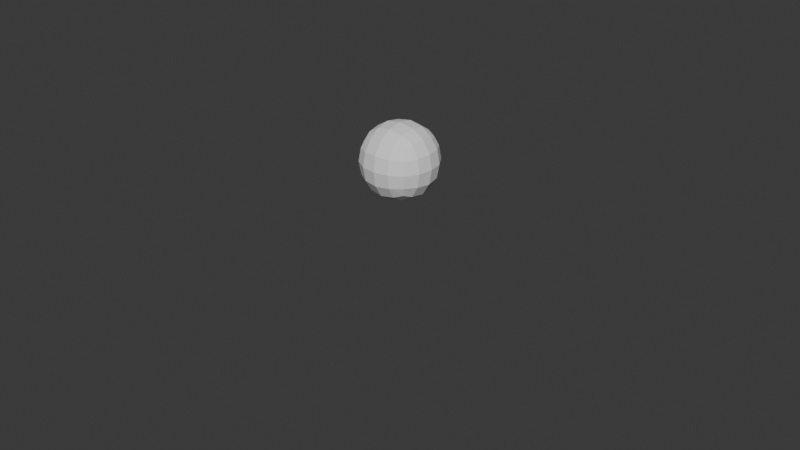 # Source: CubePatch_ScriptSearch.blend  (saved by Blender 4.5.91; exported with 4.5.12 LTS)
import bpy
from mathutils import Matrix  # noqa: F401  (used for matrix-valued properties, if any)

bpy.ops.wm.read_factory_settings(use_empty=True)
scene = bpy.context.scene
scene.name = 'Scene'

# ---- collections
col_combinations = bpy.data.collections.new('Combinations'); scene.collection.children.link(col_combinations)

# ---- world
world_world = bpy.data.worlds.new('World'); scene.world = world_world
world_world.use_nodes = True; world_world.node_tree.nodes.clear()
_N = world_world.node_tree.nodes; _L = world_world.node_tree.links
n0 = _N.new('ShaderNodeOutputWorld'); n0.name = 'World Output'; n0.location = (200, 100)
n1 = _N.new('ShaderNodeBackground'); n1.name = 'Background'; n1.location = (-200, 100)
n1.inputs[0].default_value = (0.05088, 0.05088, 0.05088, 1.0)
_L.new(n1.outputs[0], n0.inputs[0])
n0.is_active_output = True
world_world.color = (0.05088, 0.05088, 0.05088)
world_world.sun_shadow_jitter_overblur = 0.0

# ---- meshes
me_cube = bpy.data.meshes.new('Cube')
me_cube.from_pydata([(-1.0, -1.0, -1.0), (-1.0, -1.0, 1.0), (-1.0, 1.0, -1.0), (-1.0, 1.0, 1.0), (1.0, -1.0, -1.0), (1.0, -1.0, 1.0), (1.0, 1.0, -1.0), (1.0, 1.0, 1.0)], [], [(0, 1, 3, 2), (2, 3, 7, 6), (6, 7, 5, 4), (4, 5, 1, 0), (2, 6, 4, 0), (7, 3, 1, 5)])
_uv = me_cube.uv_layers.new(name='UVMap')
_uv.uv.foreach_set('vector', [0.375, 0.0, 0.625, 0.0, 0.625, 0.25, 0.375, 0.25, 0.375, 0.25, 0.625, 0.25, 0.625, 0.5, 0.375, 0.5, 0.375, 0.5, 0.625, 0.5, 0.625, 0.75, 0.375, 0.75, 0.375, 0.75, 0.625, 0.75, 0.625, 1.0, 0.375, 1.0, 0.125, 0.5, 0.375, 0.5, 0.375, 0.75, 0.125, 0.75, 0.625, 0.5, 0.875, 0.5, 0.875, 0.75, 0.625, 0.75])
me_cube.update()

# ---- curves / text
cu_surfpatch = bpy.data.curves.new('SurfPatch', 'CURVE')
cu_surfpatch.dimensions = '3D'
_sp = cu_surfpatch.splines.new('NURBS'); _sp.points.add(15)
_sp.points.foreach_set('co', [0.0, 0.0, 0.0, 1.0, 0.0, 1.0, 0.0, 1.0, 0.0, 2.0, 0.0, 1.0, 0.0, 3.0, 0.0, 1.0, 1.0, 0.0, 0.0, 1.0, 1.0, 1.0, 1.0, 1.0, 1.0, 2.0, 1.0, 1.0, 1.0, 3.0, 0.0, 1.0, 2.0, 0.0, 0.0, 1.0, 2.0, 1.0, 1.0, 1.0, 2.0, 2.0, 1.0, 1.0, 2.0, 3.0, 0.0, 1.0, 3.0, 0.0, 0.0, 1.0, 3.0, 1.0, 0.0, 1.0, 3.0, 2.0, 0.0, 1.0, 3.0, 3.0, 0.0, 1.0])
_sp.points.foreach_set('radius', [0.0, 0.0, 0.0, 0.0, 0.0, 0.0, 0.0, 0.0, 0.0, 0.0, 0.0, 0.0, 0.0, 0.0, 0.0, 0.0])
_sp.resolution_u = 4
_sp.resolution_v = 4
cu_surfpatch.resolution_u = 4
cu_surfpatch.resolution_v = 4
cu_surfpatch.fill_mode = 'FULL'
cu_surfpatch_001 = bpy.data.curves.new('SurfPatch.001', 'CURVE')
cu_surfpatch_001.dimensions = '3D'
_sp = cu_surfpatch_001.splines.new('NURBS'); _sp.points.add(15)
_sp.points.foreach_set('co', [1.0, 1.0, 0.0, 1.0, 1.0, 2.0, 0.0, 1.0, 1.0, 1.0, 0.0, 1.0, 1.0, 2.0, 0.0, 1.0, 2.0, 1.0, 0.0, 1.0, 1.0, 1.0, 1.0, 1.0, 1.0, 2.0, 1.0, 1.0, 2.0, 2.0, 0.0, 1.0, 1.0, 1.0, 0.0, 1.0, 2.0, 1.0, 1.0, 1.0, 2.0, 2.0, 1.0, 1.0, 1.0, 2.0, 0.0, 1.0, 2.0, 1.0, 0.0, 1.0, 2.0, 2.0, 0.0, 1.0, 2.0, 1.0, 0.0, 1.0, 2.0, 2.0, 0.0, 1.0])
_sp.points.foreach_set('radius', [0.0, 0.0, 0.0, 0.0, 0.0, 0.0, 0.0, 0.0, 0.0, 0.0, 0.0, 0.0, 0.0, 0.0, 0.0, 0.0])
_sp.resolution_u = 4
_sp.resolution_v = 4
cu_surfpatch_001.resolution_u = 4
cu_surfpatch_001.resolution_v = 4
cu_surfpatch_001.fill_mode = 'FULL'
cu_surfpatch_002 = bpy.data.curves.new('SurfPatch.002', 'CURVE')
cu_surfpatch_002.dimensions = '3D'
_sp = cu_surfpatch_002.splines.new('NURBS'); _sp.points.add(15)
_sp.points.foreach_set('co', [0.0, 0.0, 0.0, 1.0, 0.0, 1.0, 0.0, 1.0, 0.0, 2.0, 0.0, 1.0, 0.0, 3.0, 0.0, 1.0, 1.0, 0.0, 0.0, 1.0, 1.0, 1.0, 1.0, 1.0, 1.0, 2.0, 1.0, 1.0, 1.0, 3.0, 0.0, 1.0, 2.0, 0.0, 0.0, 1.0, 2.0, 1.0, 1.0, 1.0, 2.0, 2.0, 1.0, 1.0, 2.0, 3.0, 0.0, 1.0, 3.0, 0.0, 0.0, 1.0, 3.0, 1.0, 0.0, 1.0, 3.0, 2.0, 0.0, 1.0, 3.0, 3.0, 0.0, 1.0])
_sp.points.foreach_set('radius', [0.0, 0.0, 0.0, 0.0, 0.0, 0.0, 0.0, 0.0, 0.0, 0.0, 0.0, 0.0, 0.0, 0.0, 0.0, 0.0])
_sp.resolution_u = 4
_sp.resolution_v = 4
cu_surfpatch_002.resolution_u = 4
cu_surfpatch_002.resolution_v = 4
cu_surfpatch_002.fill_mode = 'FULL'
cu_surfpatch_003 = bpy.data.curves.new('SurfPatch.003', 'CURVE')
cu_surfpatch_003.dimensions = '3D'
_sp = cu_surfpatch_003.splines.new('NURBS'); _sp.points.add(15)
_sp.points.foreach_set('co', [1.0, 0.0, -1.0, 1.0, 1.0, 1.0, -1.0, 1.0, 1.0, 2.0, -1.0, 1.0, 1.0, 3.0, -1.0, 1.0, 1.0, 0.0, 0.0, 1.0, 1.0, 1.0, 0.0, 1.0, 1.0, 2.0, 0.0, 1.0, 1.0, 3.0, 0.0, 1.0, 2.0, 0.0, 0.0, 1.0, 2.0, 1.0, 0.0, 1.0, 2.0, 2.0, 0.0, 1.0, 2.0, 3.0, 0.0, 1.0, 2.0, 0.0, -1.0, 1.0, 2.0, 1.0, -1.0, 1.0, 2.0, 2.0, -1.0, 1.0, 2.0, 3.0, -1.0, 1.0])
_sp.points.foreach_set('radius', [0.0, 0.0, 0.0, 0.0, 0.0, 0.0, 0.0, 0.0, 0.0, 0.0, 0.0, 0.0, 0.0, 0.0, 0.0, 0.0])
_sp.resolution_u = 4
_sp.resolution_v = 4
cu_surfpatch_003.resolution_u = 4
cu_surfpatch_003.resolution_v = 4
cu_surfpatch_003.fill_mode = 'FULL'
cu_surfpatch_004 = bpy.data.curves.new('SurfPatch.004', 'CURVE')
cu_surfpatch_004.dimensions = '3D'
_sp = cu_surfpatch_004.splines.new('NURBS'); _sp.points.add(15)
_sp.points.foreach_set('co', [0.0, 0.0, 0.0, 1.0, 0.0, 1.0, 0.0, 1.0, 0.0, 2.0, 0.0, 1.0, 0.0, 3.0, 0.0, 1.0, 1.0, 0.0, 0.0, 1.0, 1.0, 1.0, 0.0, 1.0, 1.0, 2.0, 0.0, 1.0, 1.0, 3.0, 0.0, 1.0, 1.0, 0.0, -1.0, 1.0, 1.0, 1.0, -1.0, 1.0, 1.0, 2.0, -1.0, 1.0, 1.0, 3.0, -1.0, 1.0, 0.0, 0.0, -1.0, 1.0, 0.0, 1.0, -1.0, 1.0, 0.0, 2.0, -1.0, 1.0, 0.0, 3.0, -1.0, 1.0])
_sp.points.foreach_set('radius', [0.0, 0.0, 0.0, 0.0, 0.0, 0.0, 0.0, 0.0, 0.0, 0.0, 0.0, 0.0, 0.0, 0.0, 0.0, 0.0])
_sp.resolution_u = 4
_sp.resolution_v = 4
cu_surfpatch_004.resolution_u = 4
cu_surfpatch_004.resolution_v = 4
cu_surfpatch_004.fill_mode = 'FULL'
cu_surfpatch_005 = bpy.data.curves.new('SurfPatch.005', 'CURVE')
cu_surfpatch_005.dimensions = '3D'
_sp = cu_surfpatch_005.splines.new('NURBS'); _sp.points.add(15)
_sp.points.foreach_set('co', [1.0, 1.0, 0.0, 1.0, 1.0, 1.0, 0.0, 1.0, 1.0, 2.0, 0.0, 1.0, 1.0, 2.0, 0.0, 1.0, 1.0, 1.0, 0.0, 1.0, 1.0, 1.0, 1.0, 1.0, 1.0, 2.0, 1.0, 1.0, 1.0, 2.0, 0.0, 1.0, 2.0, 1.0, 0.0, 1.0, 2.0, 1.0, 1.0, 1.0, 2.0, 2.0, 1.0, 1.0, 2.0, 2.0, 0.0, 1.0, 2.0, 1.0, 0.0, 1.0, 2.0, 1.0, 0.0, 1.0, 2.0, 2.0, 0.0, 1.0, 2.0, 2.0, 0.0, 1.0])
_sp.points.foreach_set('radius', [0.0, 0.0, 0.0, 0.0, 0.0, 0.0, 0.0, 0.0, 0.0, 0.0, 0.0, 0.0, 0.0, 0.0, 0.0, 0.0])
_sp.resolution_u = 4
_sp.resolution_v = 4
cu_surfpatch_005.resolution_u = 4
cu_surfpatch_005.resolution_v = 4
cu_surfpatch_005.fill_mode = 'FULL'
cu_surfpatch_006 = bpy.data.curves.new('SurfPatch.006', 'CURVE')
cu_surfpatch_006.dimensions = '3D'
_sp = cu_surfpatch_006.splines.new('NURBS'); _sp.points.add(15)
_sp.points.foreach_set('co', [1.0, 1.0, 0.0, 1.0, 1.0, 2.0, 0.0, 1.0, 1.0, 1.0, 0.0, 1.0, 1.0, 2.0, 0.0, 1.0, 2.0, 1.0, 0.0, 1.0, 1.0, 1.0, 1.0, 1.0, 1.0, 2.0, 1.0, 1.0, 2.0, 2.0, 0.0, 1.0, 1.0, 1.0, 0.0, 1.0, 2.0, 1.0, 1.0, 1.0, 2.0, 2.0, 1.0, 1.0, 1.0, 2.0, 0.0, 1.0, 2.0, 1.0, 0.0, 1.0, 2.0, 2.0, 0.0, 1.0, 2.0, 1.0, 0.0, 1.0, 2.0, 2.0, 0.0, 1.0])
_sp.points.foreach_set('radius', [0.0, 0.0, 0.0, 0.0, 0.0, 0.0, 0.0, 0.0, 0.0, 0.0, 0.0, 0.0, 0.0, 0.0, 0.0, 0.0])
_sp.resolution_u = 4
_sp.resolution_v = 4
cu_surfpatch_006.resolution_u = 4
cu_surfpatch_006.resolution_v = 4
cu_surfpatch_006.fill_mode = 'FULL'
cu_surfpatch_007 = bpy.data.curves.new('SurfPatch.007', 'CURVE')
cu_surfpatch_007.dimensions = '3D'
_sp = cu_surfpatch_007.splines.new('NURBS'); _sp.points.add(15)
_sp.points.foreach_set('co', [1.0, 1.0, 0.0, 1.0, 2.0, 1.0, 0.0, 1.0, 2.0, 2.0, 0.0, 1.0, 1.0, 2.0, 0.0, 1.0, 1.0, 2.0, 0.0, 1.0, 1.0, 1.0, 1.0, 1.0, 1.0, 2.0, 1.0, 1.0, 1.0, 1.0, 0.0, 1.0, 2.0, 2.0, 0.0, 1.0, 2.0, 1.0, 1.0, 1.0, 2.0, 2.0, 1.0, 1.0, 2.0, 1.0, 0.0, 1.0, 2.0, 1.0, 0.0, 1.0, 1.0, 1.0, 0.0, 1.0, 1.0, 2.0, 0.0, 1.0, 2.0, 2.0, 0.0, 1.0])
_sp.points.foreach_set('radius', [0.0, 0.0, 0.0, 0.0, 0.0, 0.0, 0.0, 0.0, 0.0, 0.0, 0.0, 0.0, 0.0, 0.0, 0.0, 0.0])
_sp.resolution_u = 4
_sp.resolution_v = 4
cu_surfpatch_007.resolution_u = 4
cu_surfpatch_007.resolution_v = 4
cu_surfpatch_007.fill_mode = 'FULL'
cu_surfpatch_008 = bpy.data.curves.new('SurfPatch.008', 'CURVE')
cu_surfpatch_008.dimensions = '3D'
_sp = cu_surfpatch_008.splines.new('NURBS'); _sp.points.add(15)
_sp.points.foreach_set('co', [1.0, 1.0, 0.0, 1.0, 2.0, 2.0, 0.0, 1.0, 2.0, 1.0, 0.0, 1.0, 1.0, 2.0, 0.0, 1.0, 2.0, 2.0, 0.0, 1.0, 1.0, 1.0, 1.0, 1.0, 1.0, 2.0, 1.0, 1.0, 2.0, 1.0, 0.0, 1.0, 1.0, 2.0, 0.0, 1.0, 2.0, 1.0, 1.0, 1.0, 2.0, 2.0, 1.0, 1.0, 1.0, 1.0, 0.0, 1.0, 2.0, 1.0, 0.0, 1.0, 1.0, 2.0, 0.0, 1.0, 1.0, 1.0, 0.0, 1.0, 2.0, 2.0, 0.0, 1.0])
_sp.points.foreach_set('radius', [0.0, 0.0, 0.0, 0.0, 0.0, 0.0, 0.0, 0.0, 0.0, 0.0, 0.0, 0.0, 0.0, 0.0, 0.0, 0.0])
_sp.resolution_u = 4
_sp.resolution_v = 4
cu_surfpatch_008.resolution_u = 4
cu_surfpatch_008.resolution_v = 4
cu_surfpatch_008.fill_mode = 'FULL'
cu_surfpatch_009 = bpy.data.curves.new('SurfPatch.009', 'CURVE')
cu_surfpatch_009.dimensions = '3D'
_sp = cu_surfpatch_009.splines.new('NURBS'); _sp.points.add(15)
_sp.points.foreach_set('co', [2.0, 2.0, 0.0, 1.0, 1.0, 1.0, 0.0, 1.0, 1.0, 2.0, 0.0, 1.0, 2.0, 1.0, 0.0, 1.0, 1.0, 1.0, 0.0, 1.0, 1.0, 1.0, 1.0, 1.0, 1.0, 2.0, 1.0, 1.0, 1.0, 2.0, 0.0, 1.0, 2.0, 1.0, 0.0, 1.0, 2.0, 1.0, 1.0, 1.0, 2.0, 2.0, 1.0, 1.0, 2.0, 2.0, 0.0, 1.0, 1.0, 2.0, 0.0, 1.0, 2.0, 1.0, 0.0, 1.0, 2.0, 2.0, 0.0, 1.0, 1.0, 1.0, 0.0, 1.0])
_sp.points.foreach_set('radius', [0.0, 0.0, 0.0, 0.0, 0.0, 0.0, 0.0, 0.0, 0.0, 0.0, 0.0, 0.0, 0.0, 0.0, 0.0, 0.0])
_sp.resolution_u = 4
_sp.resolution_v = 4
cu_surfpatch_009.resolution_u = 4
cu_surfpatch_009.resolution_v = 4
cu_surfpatch_009.fill_mode = 'FULL'
cu_surfpatch_010 = bpy.data.curves.new('SurfPatch.010', 'CURVE')
cu_surfpatch_010.dimensions = '3D'
_sp = cu_surfpatch_010.splines.new('NURBS'); _sp.points.add(15)
_sp.points.foreach_set('co', [2.0, 2.0, 0.0, 1.0, 1.0, 2.0, 0.0, 1.0, 1.0, 1.0, 0.0, 1.0, 2.0, 1.0, 0.0, 1.0, 2.0, 1.0, 0.0, 1.0, 1.0, 1.0, 1.0, 1.0, 1.0, 2.0, 1.0, 1.0, 2.0, 2.0, 0.0, 1.0, 1.0, 1.0, 0.0, 1.0, 2.0, 1.0, 1.0, 1.0, 2.0, 2.0, 1.0, 1.0, 1.0, 2.0, 0.0, 1.0, 1.0, 2.0, 0.0, 1.0, 2.0, 2.0, 0.0, 1.0, 2.0, 1.0, 0.0, 1.0, 1.0, 1.0, 0.0, 1.0])
_sp.points.foreach_set('radius', [0.0, 0.0, 0.0, 0.0, 0.0, 0.0, 0.0, 0.0, 0.0, 0.0, 0.0, 0.0, 0.0, 0.0, 0.0, 0.0])
_sp.resolution_u = 4
_sp.resolution_v = 4
cu_surfpatch_010.resolution_u = 4
cu_surfpatch_010.resolution_v = 4
cu_surfpatch_010.fill_mode = 'FULL'
cu_surfpatch_011 = bpy.data.curves.new('SurfPatch.011', 'CURVE')
cu_surfpatch_011.dimensions = '3D'
_sp = cu_surfpatch_011.splines.new('NURBS'); _sp.points.add(15)
_sp.points.foreach_set('co', [2.0, 2.0, 0.0, 1.0, 2.0, 1.0, 0.0, 1.0, 2.0, 2.0, 0.0, 1.0, 2.0, 1.0, 0.0, 1.0, 1.0, 2.0, 0.0, 1.0, 1.0, 1.0, 1.0, 1.0, 1.0, 2.0, 1.0, 1.0, 1.0, 1.0, 0.0, 1.0, 2.0, 2.0, 0.0, 1.0, 2.0, 1.0, 1.0, 1.0, 2.0, 2.0, 1.0, 1.0, 2.0, 1.0, 0.0, 1.0, 1.0, 2.0, 0.0, 1.0, 1.0, 1.0, 0.0, 1.0, 1.0, 2.0, 0.0, 1.0, 1.0, 1.0, 0.0, 1.0])
_sp.points.foreach_set('radius', [0.0, 0.0, 0.0, 0.0, 0.0, 0.0, 0.0, 0.0, 0.0, 0.0, 0.0, 0.0, 0.0, 0.0, 0.0, 0.0])
_sp.resolution_u = 4
_sp.resolution_v = 4
cu_surfpatch_011.resolution_u = 4
cu_surfpatch_011.resolution_v = 4
cu_surfpatch_011.fill_mode = 'FULL'
cu_surfpatch_012 = bpy.data.curves.new('SurfPatch.012', 'CURVE')
cu_surfpatch_012.dimensions = '3D'
_sp = cu_surfpatch_012.splines.new('NURBS'); _sp.points.add(15)
_sp.points.foreach_set('co', [2.0, 2.0, 0.0, 1.0, 2.0, 2.0, 0.0, 1.0, 2.0, 1.0, 0.0, 1.0, 2.0, 1.0, 0.0, 1.0, 2.0, 2.0, 0.0, 1.0, 1.0, 1.0, 1.0, 1.0, 1.0, 2.0, 1.0, 1.0, 2.0, 1.0, 0.0, 1.0, 1.0, 2.0, 0.0, 1.0, 2.0, 1.0, 1.0, 1.0, 2.0, 2.0, 1.0, 1.0, 1.0, 1.0, 0.0, 1.0, 1.0, 2.0, 0.0, 1.0, 1.0, 2.0, 0.0, 1.0, 1.0, 1.0, 0.0, 1.0, 1.0, 1.0, 0.0, 1.0])
_sp.points.foreach_set('radius', [0.0, 0.0, 0.0, 0.0, 0.0, 0.0, 0.0, 0.0, 0.0, 0.0, 0.0, 0.0, 0.0, 0.0, 0.0, 0.0])
_sp.resolution_u = 4
_sp.resolution_v = 4
cu_surfpatch_012.resolution_u = 4
cu_surfpatch_012.resolution_v = 4
cu_surfpatch_012.fill_mode = 'FULL'

# ---- objects
ob_starternurbspatch_allintegers = bpy.data.objects.new('StarterNurbsPatch_AllIntegers', cu_surfpatch)
ob_starternurbspatch_allintegers_001 = bpy.data.objects.new('StarterNurbsPatch_AllIntegers.001', cu_surfpatch_001)
ob_cube = bpy.data.objects.new('Cube', me_cube)
ob_starternurbspatch_allintegers_002 = bpy.data.objects.new('StarterNurbsPatch_AllIntegers.002', cu_surfpatch_002)
ob_starternurbspatch_allintegers_003 = bpy.data.objects.new('StarterNurbsPatch_AllIntegers.003', cu_surfpatch_003)
ob_starternurbspatch_allintegers_004 = bpy.data.objects.new('StarterNurbsPatch_AllIntegers.004', cu_surfpatch_004)
ob_combination1 = bpy.data.objects.new('Combination1', cu_surfpatch_005)
ob_combination2 = bpy.data.objects.new('Combination2', cu_surfpatch_006)
ob_combination3 = bpy.data.objects.new('Combination3', cu_surfpatch_007)
ob_combination4 = bpy.data.objects.new('Combination4', cu_surfpatch_008)
ob_combination5 = bpy.data.objects.new('Combination5', cu_surfpatch_009)
ob_combination6 = bpy.data.objects.new('Combination6', cu_surfpatch_010)
ob_combination7 = bpy.data.objects.new('Combination7', cu_surfpatch_011)
ob_combination8 = bpy.data.objects.new('Combination8', cu_surfpatch_012)

# ---- transforms, parenting, visibility, modifiers, constraints
ob_starternurbspatch_allintegers.location = (0.0, 0.0, 0.0)
ob_starternurbspatch_allintegers.empty_image_offset = (0.0, 0.0)
ob_starternurbspatch_allintegers_001.location = (0.0, 0.0, 0.0)
ob_starternurbspatch_allintegers_001.empty_image_offset = (0.0, 0.0)
ob_cube.location = (1.5, 1.5, 0.4886)
ob_cube.scale = (0.3204, 0.3204, 0.3204)
_m = ob_cube.modifiers.new('Subdivision', 'SUBSURF')
_m.levels = 6
ob_starternurbspatch_allintegers_002.location = (0.0, 0.0, 0.0)
ob_starternurbspatch_allintegers_002.empty_image_offset = (0.0, 0.0)
ob_starternurbspatch_allintegers_003.location = (0.0, 0.0, 0.0)
ob_starternurbspatch_allintegers_003.empty_image_offset = (0.0, 0.0)
ob_starternurbspatch_allintegers_004.location = (1.0, 0.0, 0.0)
ob_starternurbspatch_allintegers_004.empty_image_offset = (0.0, 0.0)
ob_combination1.location = (0.0, 0.0, 0.0)
ob_combination1.empty_image_offset = (0.0, 0.0)
ob_combination2.location = (0.0, 0.0, 0.0)
ob_combination2.empty_image_offset = (0.0, 0.0)
ob_combination3.location = (0.0, 0.0, 0.0)
ob_combination3.empty_image_offset = (0.0, 0.0)
ob_combination4.location = (0.0, 0.0, 0.0)
ob_combination4.empty_image_offset = (0.0, 0.0)
ob_combination5.location = (0.0, 0.0, 0.0)
ob_combination5.empty_image_offset = (0.0, 0.0)
ob_combination6.location = (0.0, 0.0, 0.0)
ob_combination6.empty_image_offset = (0.0, 0.0)
ob_combination7.location = (0.0, 0.0, 0.0)
ob_combination7.empty_image_offset = (0.0, 0.0)
ob_combination8.location = (0.0, 0.0, 0.0)
ob_combination8.empty_image_offset = (0.0, 0.0)

# ---- collection membership
scene.collection.objects.link(ob_starternurbspatch_allintegers)
scene.collection.objects.link(ob_starternurbspatch_allintegers_001)
scene.collection.objects.link(ob_cube)
scene.collection.objects.link(ob_starternurbspatch_allintegers_002)
scene.collection.objects.link(ob_starternurbspatch_allintegers_003)
scene.collection.objects.link(ob_starternurbspatch_allintegers_004)
col_combinations.objects.link(ob_combination1)
col_combinations.objects.link(ob_combination2)
col_combinations.objects.link(ob_combination3)
col_combinations.objects.link(ob_combination4)
col_combinations.objects.link(ob_combination5)
col_combinations.objects.link(ob_combination6)
col_combinations.objects.link(ob_combination7)
col_combinations.objects.link(ob_combination8)
def _layer_coll(name, lc=None):
    lc = lc or bpy.context.view_layer.layer_collection
    for c in lc.children:
        if c.name == name: return c
        r = _layer_coll(name, c)
        if r: return r
_layer_coll('Combinations').exclude = True

# ---- scene / render settings (as saved in the file)
scene.frame_start = 1; scene.frame_end = 250; scene.frame_set(1)
scene.render.engine = 'BLENDER_EEVEE_NEXT'
bpy.context.view_layer.update()

# ---- added for rendering (the .blend has no active camera and no usable light): camera, sun
cam_auto = bpy.data.cameras.new('AutoCamera')
cam_auto.lens = 50.0
cam_auto.sensor_width = 36.0
cam_auto.clip_end = 1000.0
ob_auto_camera = bpy.data.objects.new('AutoCamera', cam_auto)
scene.collection.objects.link(ob_auto_camera)
ob_auto_camera.location = (5.83969, -3.70763, 3.47175)
ob_auto_camera.rotation_euler = (1.09748, -7.21219e-08, 0.694738)
scene.camera = ob_auto_camera
light_auto_sun = bpy.data.lights.new('AutoSun', 'SUN')
light_auto_sun.energy = 3.0
light_auto_sun.angle = 0.0523599
ob_auto_sun = bpy.data.objects.new('AutoSun', light_auto_sun)
scene.collection.objects.link(ob_auto_sun)
ob_auto_sun.rotation_euler = (0.872665, 0.174533, 0.523599)
bpy.context.view_layer.update()
